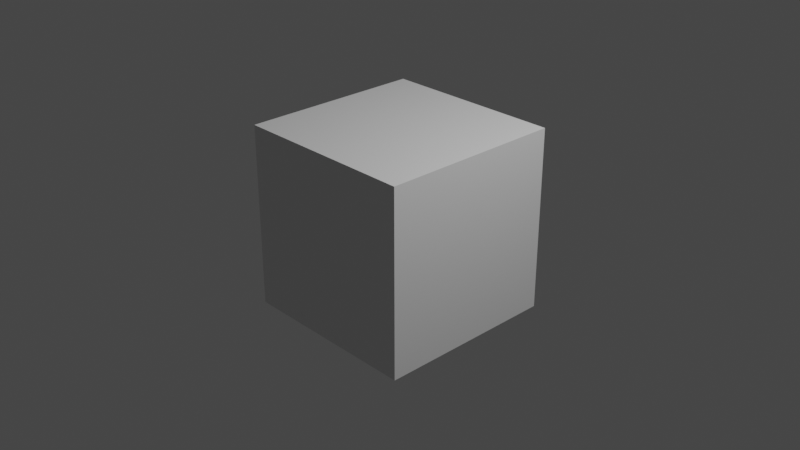 # Source: set_obj1_regular_block.blend  (saved by Blender 3.4.6; exported with 4.5.12 LTS)
import bpy
from mathutils import Matrix  # noqa: F401  (used for matrix-valued properties, if any)

bpy.ops.wm.read_factory_settings(use_empty=True)
scene = bpy.context.scene
scene.name = 'Scene'

# ---- collections
col_collection = bpy.data.collections.new('Collection'); scene.collection.children.link(col_collection)

# ---- materials (node trees are filled in below, after node groups)
mat_material = bpy.data.materials.new('Material')
mat_material.alpha_threshold = 0.0
mat_material.use_transparent_shadow = False
mat_material.roughness = 0.5
mat_material.line_color = (0.0, 0.0, 0.0, 1.0)

# ---- material node trees
mat_material.use_nodes = True; mat_material.node_tree.nodes.clear()
_N = mat_material.node_tree.nodes; _L = mat_material.node_tree.links
n0 = _N.new('ShaderNodeOutputMaterial'); n0.name = 'Material Output'; n0.location = (300, 300)
n1 = _N.new('ShaderNodeBsdfPrincipled'); n1.name = 'Principled BSDF'; n1.location = (10, 300)
n1.distribution = 'GGX'
n1.subsurface_method = 'RANDOM_WALK_SKIN'
n1.inputs[3].default_value = 1.45
n1.inputs[27].default_value = (0.0, 0.0, 0.0, 1.0)
n1.inputs[28].default_value = 1.0
_L.new(n1.outputs[0], n0.inputs[0])
n0.is_active_output = True

# ---- world
world_world = bpy.data.worlds.new('World'); scene.world = world_world
world_world.use_nodes = True; world_world.node_tree.nodes.clear()
_N = world_world.node_tree.nodes; _L = world_world.node_tree.links
n0 = _N.new('ShaderNodeOutputWorld'); n0.name = 'World Output'; n0.location = (300, 300)
n1 = _N.new('ShaderNodeBackground'); n1.name = 'Background'; n1.location = (10, 300)
n1.inputs[0].default_value = (0.05088, 0.05088, 0.05088, 1.0)
_L.new(n1.outputs[0], n0.inputs[0])
n0.is_active_output = True
world_world.color = (0.05088, 0.05088, 0.05088)
world_world.use_sun_shadow = False
world_world.sun_shadow_jitter_overblur = 0.0

# ---- cameras
cam_camera = bpy.data.cameras.new('Camera')
cam_camera.clip_end = 100.0
cam_camera.ortho_scale = 7.314

# ---- lights
light_light = bpy.data.lights.new('Light', 'POINT')
light_light.transmission_factor = 0.0
light_light.energy = 1000.0
light_light.shadow_soft_size = 0.1
light_light.shadow_maximum_resolution = 0.006
light_light.use_absolute_resolution = True

# ---- meshes
me_cube = bpy.data.meshes.new('Cube')
me_cube.from_pydata([(1.0, 1.0, 1.0), (1.0, 1.0, -1.0), (1.0, -1.0, 1.0), (1.0, -1.0, -1.0), (-1.0, 1.0, 1.0), (-1.0, 1.0, -1.0), (-1.0, -1.0, 1.0), (-1.0, -1.0, -1.0)], [], [(0, 4, 6, 2), (3, 2, 6, 7), (7, 6, 4, 5), (5, 1, 3, 7), (1, 0, 2, 3), (5, 4, 0, 1)])
_uv = me_cube.uv_layers.new(name='UVMap')
_uv.uv.foreach_set('vector', [0.625, 0.5, 0.875, 0.5, 0.875, 0.75, 0.625, 0.75, 0.375, 0.75, 0.625, 0.75, 0.625, 1.0, 0.375, 1.0, 0.375, 0.0, 0.625, 0.0, 0.625, 0.25, 0.375, 0.25, 0.125, 0.5, 0.375, 0.5, 0.375, 0.75, 0.125, 0.75, 0.375, 0.5, 0.625, 0.5, 0.625, 0.75, 0.375, 0.75, 0.375, 0.25, 0.625, 0.25, 0.625, 0.5, 0.375, 0.5])
me_cube.materials.append(mat_material)
me_cube.use_mirror_vertex_groups = False
me_cube.update()

# ---- objects
ob_cube = bpy.data.objects.new('Cube', me_cube)
ob_light = bpy.data.objects.new('Light', light_light)
ob_camera = bpy.data.objects.new('Camera', cam_camera)

# ---- transforms, parenting, visibility, modifiers, constraints
ob_cube.location = (0.0, 0.0, 0.0)
ob_cube.lock_rotations_4d = False
ob_cube.empty_display_type = 'ARROWS'
ob_cube.lineart.crease_threshold = 0.0
ob_light.location = (4.076, 1.005, 5.904)
ob_light.rotation_euler = (0.6503, 0.05522, 1.866)
ob_light.lock_rotations_4d = False
ob_light.empty_display_type = 'ARROWS'
ob_light.color = (0.0, 0.0, 0.0, 0.0)
ob_light.lineart.crease_threshold = 0.0
ob_camera.location = (7.359, -6.926, 4.958)
ob_camera.rotation_euler = (1.109, 0.0, 0.8149)
ob_camera.lock_rotations_4d = False
ob_camera.empty_display_type = 'ARROWS'
ob_camera.color = (0.0, 0.0, 0.0, 0.0)
ob_camera.display_type = 'WIRE'
ob_camera.lineart.crease_threshold = 0.0

# ---- collection membership
col_collection.objects.link(ob_cube)
col_collection.objects.link(ob_light)
col_collection.objects.link(ob_camera)

# ---- scene / render settings (as saved in the file)
scene.camera = ob_camera
scene.frame_start = 1; scene.frame_end = 250; scene.frame_set(1)
scene.render.engine = 'BLENDER_EEVEE_NEXT'
scene.cycles.sampling_pattern = 'TABULATED_SOBOL'
scene.cycles.use_light_tree = False
scene.view_settings.view_transform = 'Filmic'
bpy.context.view_layer.update()
